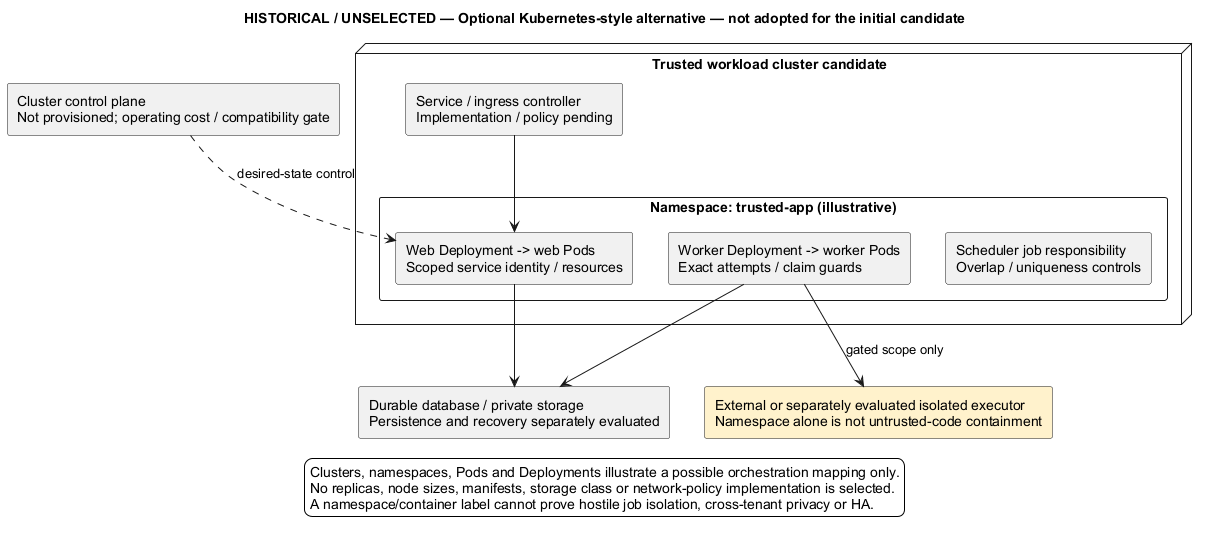

The diagram above was rendered by PlantUML. Its source (embedded in the PNG):
@startuml
' OWNER-MVP-2026-11-04 review: Historical / alternative. Dated observation or rejected/unselected alternative is preserved without becoming a current MVP topology.
title HISTORICAL / UNSELECTED — Optional Kubernetes-style alternative — not adopted for the initial candidate
skinparam backgroundColor white
skinparam shadowing false
skinparam defaultFontName Arial

rectangle "Cluster control plane\nNot provisioned; operating cost / compatibility gate" as CP
node "Trusted workload cluster candidate" {
 rectangle "Namespace: trusted-app (illustrative)" {
  rectangle "Web Deployment -> web Pods\nScoped service identity / resources" as W
  rectangle "Worker Deployment -> worker Pods\nExact attempts / claim guards" as J
  rectangle "Scheduler job responsibility\nOverlap / uniqueness controls" as S
 }
 rectangle "Service / ingress controller\nImplementation / policy pending" as I
 I --> W
}
rectangle "External or separately evaluated isolated executor\nNamespace alone is not untrusted-code containment" as E #FFF2CC
rectangle "Durable database / private storage\nPersistence and recovery separately evaluated" as D
CP ..> W : desired-state control
W --> D
J --> D
J --> E : gated scope only
legend bottom
 Clusters, namespaces, Pods and Deployments illustrate a possible orchestration mapping only.
 No replicas, node sizes, manifests, storage class or network-policy implementation is selected.
 A namespace/container label cannot prove hostile job isolation, cross-tenant privacy or HA.
endlegend
@enduml